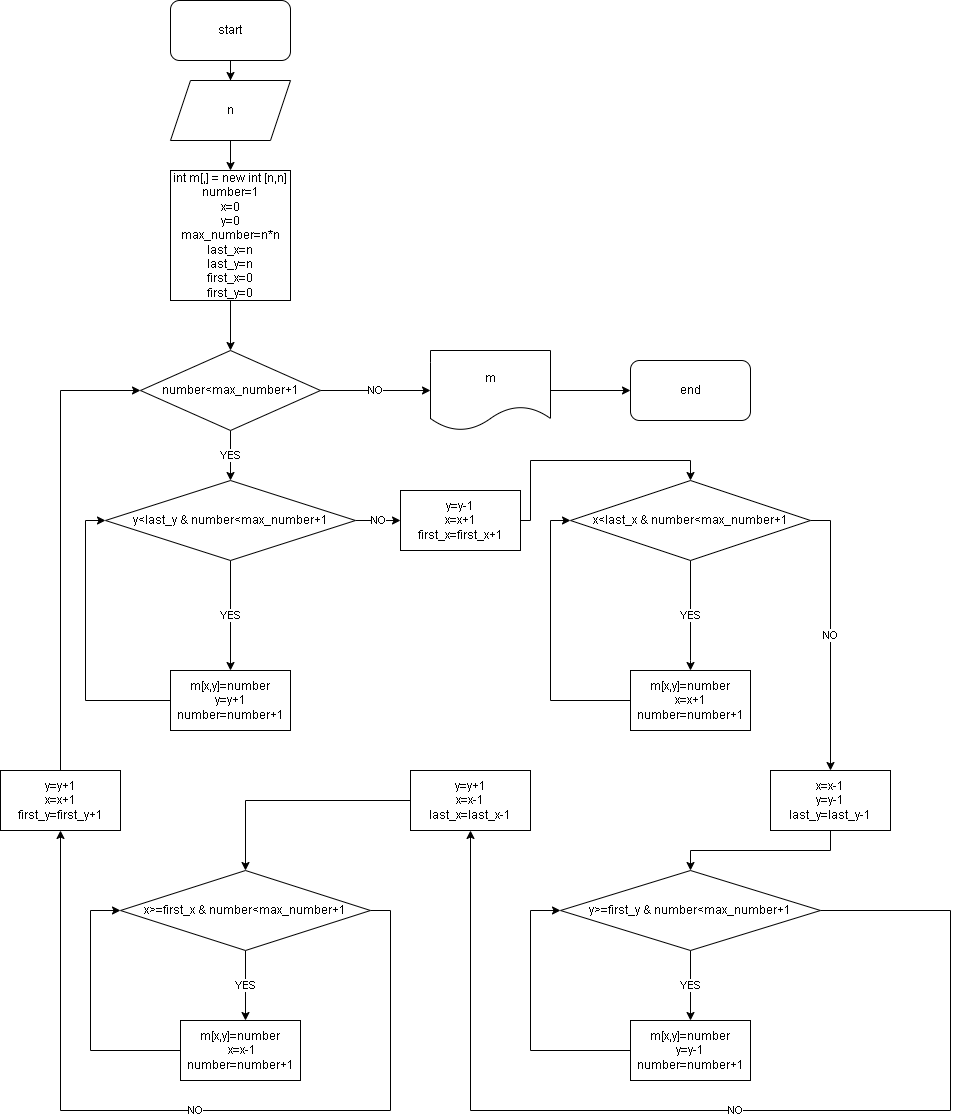

The diagram above was exported from draw.io. Its source (the exported page's mxGraphModel, read from the mxfile embedded in the PNG):
<mxGraphModel dx="2261" dy="764" grid="1" gridSize="10" guides="1" tooltips="1" connect="1" arrows="1" fold="1" page="1" pageScale="1" pageWidth="827" pageHeight="1169" math="0" shadow="0">
  <root>
    <mxCell id="0" />
    <mxCell id="1" parent="0" />
    <mxCell id="ES0D0QAm_gF2v8J1qq0N-2" style="edgeStyle=orthogonalEdgeStyle;rounded=0;orthogonalLoop=1;jettySize=auto;html=1;" edge="1" parent="1" source="ES0D0QAm_gF2v8J1qq0N-1" target="ES0D0QAm_gF2v8J1qq0N-3">
      <mxGeometry relative="1" as="geometry">
        <mxPoint x="160" y="90" as="targetPoint" />
      </mxGeometry>
    </mxCell>
    <mxCell id="ES0D0QAm_gF2v8J1qq0N-1" value="start" style="rounded=1;whiteSpace=wrap;html=1;" vertex="1" parent="1">
      <mxGeometry x="100" width="120" height="60" as="geometry" />
    </mxCell>
    <mxCell id="ES0D0QAm_gF2v8J1qq0N-5" style="edgeStyle=orthogonalEdgeStyle;rounded=0;orthogonalLoop=1;jettySize=auto;html=1;entryX=0.5;entryY=0;entryDx=0;entryDy=0;" edge="1" parent="1" source="ES0D0QAm_gF2v8J1qq0N-3" target="ES0D0QAm_gF2v8J1qq0N-4">
      <mxGeometry relative="1" as="geometry" />
    </mxCell>
    <mxCell id="ES0D0QAm_gF2v8J1qq0N-3" value="n" style="shape=parallelogram;perimeter=parallelogramPerimeter;whiteSpace=wrap;html=1;fixedSize=1;" vertex="1" parent="1">
      <mxGeometry x="100" y="80" width="120" height="60" as="geometry" />
    </mxCell>
    <mxCell id="ES0D0QAm_gF2v8J1qq0N-60" style="edgeStyle=orthogonalEdgeStyle;rounded=0;orthogonalLoop=1;jettySize=auto;html=1;entryX=0.5;entryY=0;entryDx=0;entryDy=0;" edge="1" parent="1" source="ES0D0QAm_gF2v8J1qq0N-4" target="ES0D0QAm_gF2v8J1qq0N-59">
      <mxGeometry relative="1" as="geometry" />
    </mxCell>
    <mxCell id="ES0D0QAm_gF2v8J1qq0N-4" value="int m[,] = new int [n,n]&lt;br&gt;number=1&lt;br&gt;x=0&lt;br&gt;y=0&lt;br&gt;max_number=n*n&lt;br&gt;last_x=n&lt;br&gt;last_y=n&lt;br&gt;first_x=0&lt;br&gt;first_y=0" style="rounded=0;whiteSpace=wrap;html=1;" vertex="1" parent="1">
      <mxGeometry x="100" y="170" width="120" height="130" as="geometry" />
    </mxCell>
    <mxCell id="ES0D0QAm_gF2v8J1qq0N-8" value="YES" style="edgeStyle=orthogonalEdgeStyle;rounded=0;orthogonalLoop=1;jettySize=auto;html=1;" edge="1" parent="1" source="ES0D0QAm_gF2v8J1qq0N-7" target="ES0D0QAm_gF2v8J1qq0N-9">
      <mxGeometry relative="1" as="geometry">
        <mxPoint x="160" y="440" as="targetPoint" />
      </mxGeometry>
    </mxCell>
    <mxCell id="ES0D0QAm_gF2v8J1qq0N-19" value="NO" style="edgeStyle=orthogonalEdgeStyle;rounded=0;orthogonalLoop=1;jettySize=auto;html=1;" edge="1" parent="1" source="ES0D0QAm_gF2v8J1qq0N-7" target="ES0D0QAm_gF2v8J1qq0N-20">
      <mxGeometry relative="1" as="geometry">
        <mxPoint x="290" y="360" as="targetPoint" />
        <Array as="points">
          <mxPoint x="380" y="520" />
        </Array>
      </mxGeometry>
    </mxCell>
    <mxCell id="ES0D0QAm_gF2v8J1qq0N-7" value="y&amp;lt;last_y &amp;amp; number&amp;lt;max_number+1" style="rhombus;whiteSpace=wrap;html=1;" vertex="1" parent="1">
      <mxGeometry x="35" y="480" width="250" height="80" as="geometry" />
    </mxCell>
    <mxCell id="ES0D0QAm_gF2v8J1qq0N-63" style="edgeStyle=orthogonalEdgeStyle;rounded=0;orthogonalLoop=1;jettySize=auto;html=1;entryX=0;entryY=0.5;entryDx=0;entryDy=0;" edge="1" parent="1" source="ES0D0QAm_gF2v8J1qq0N-9" target="ES0D0QAm_gF2v8J1qq0N-7">
      <mxGeometry relative="1" as="geometry">
        <Array as="points">
          <mxPoint x="15" y="700" />
          <mxPoint x="15" y="520" />
        </Array>
      </mxGeometry>
    </mxCell>
    <mxCell id="ES0D0QAm_gF2v8J1qq0N-9" value="m[x,y]=number&lt;br&gt;y=y+1&lt;br&gt;number=number+1" style="rounded=0;whiteSpace=wrap;html=1;" vertex="1" parent="1">
      <mxGeometry x="100" y="670" width="120" height="60" as="geometry" />
    </mxCell>
    <mxCell id="ES0D0QAm_gF2v8J1qq0N-22" style="edgeStyle=orthogonalEdgeStyle;rounded=0;orthogonalLoop=1;jettySize=auto;html=1;entryX=0.5;entryY=0;entryDx=0;entryDy=0;" edge="1" parent="1" source="ES0D0QAm_gF2v8J1qq0N-20" target="ES0D0QAm_gF2v8J1qq0N-23">
      <mxGeometry relative="1" as="geometry">
        <mxPoint x="430" y="360" as="targetPoint" />
        <Array as="points">
          <mxPoint x="460" y="520" />
          <mxPoint x="460" y="460" />
          <mxPoint x="620" y="460" />
        </Array>
      </mxGeometry>
    </mxCell>
    <mxCell id="ES0D0QAm_gF2v8J1qq0N-20" value="y=y-1&lt;br&gt;x=x+1&lt;br&gt;first_x=first_x+1" style="rounded=0;whiteSpace=wrap;html=1;" vertex="1" parent="1">
      <mxGeometry x="330" y="490" width="120" height="60" as="geometry" />
    </mxCell>
    <mxCell id="ES0D0QAm_gF2v8J1qq0N-24" value="YES" style="edgeStyle=orthogonalEdgeStyle;rounded=0;orthogonalLoop=1;jettySize=auto;html=1;exitX=0.5;exitY=1;exitDx=0;exitDy=0;entryX=0.5;entryY=0;entryDx=0;entryDy=0;" edge="1" parent="1" source="ES0D0QAm_gF2v8J1qq0N-23" target="ES0D0QAm_gF2v8J1qq0N-25">
      <mxGeometry relative="1" as="geometry">
        <mxPoint x="470" y="450" as="targetPoint" />
        <Array as="points">
          <mxPoint x="620" y="660" />
        </Array>
      </mxGeometry>
    </mxCell>
    <mxCell id="ES0D0QAm_gF2v8J1qq0N-32" value="NO" style="edgeStyle=orthogonalEdgeStyle;rounded=0;orthogonalLoop=1;jettySize=auto;html=1;exitX=1;exitY=0.5;exitDx=0;exitDy=0;" edge="1" parent="1" source="ES0D0QAm_gF2v8J1qq0N-23" target="ES0D0QAm_gF2v8J1qq0N-33">
      <mxGeometry relative="1" as="geometry">
        <mxPoint x="620" y="360" as="targetPoint" />
        <Array as="points">
          <mxPoint x="760" y="520" />
        </Array>
      </mxGeometry>
    </mxCell>
    <mxCell id="ES0D0QAm_gF2v8J1qq0N-23" value="x&amp;lt;last_x &amp;amp; number&amp;lt;max_number+1" style="rhombus;whiteSpace=wrap;html=1;" vertex="1" parent="1">
      <mxGeometry x="500" y="480" width="240" height="80" as="geometry" />
    </mxCell>
    <mxCell id="ES0D0QAm_gF2v8J1qq0N-26" style="edgeStyle=orthogonalEdgeStyle;rounded=0;orthogonalLoop=1;jettySize=auto;html=1;entryX=0;entryY=0.5;entryDx=0;entryDy=0;" edge="1" parent="1" source="ES0D0QAm_gF2v8J1qq0N-25" target="ES0D0QAm_gF2v8J1qq0N-23">
      <mxGeometry relative="1" as="geometry">
        <mxPoint x="480" y="600" as="targetPoint" />
        <Array as="points">
          <mxPoint x="480" y="700" />
          <mxPoint x="480" y="520" />
        </Array>
      </mxGeometry>
    </mxCell>
    <mxCell id="ES0D0QAm_gF2v8J1qq0N-25" value="m[x,y]=number&lt;br&gt;x=x+1&lt;br&gt;number=number+1" style="rounded=0;whiteSpace=wrap;html=1;" vertex="1" parent="1">
      <mxGeometry x="560" y="670" width="120" height="60" as="geometry" />
    </mxCell>
    <mxCell id="ES0D0QAm_gF2v8J1qq0N-64" style="edgeStyle=orthogonalEdgeStyle;rounded=0;orthogonalLoop=1;jettySize=auto;html=1;entryX=0.5;entryY=0;entryDx=0;entryDy=0;" edge="1" parent="1" source="ES0D0QAm_gF2v8J1qq0N-33" target="ES0D0QAm_gF2v8J1qq0N-35">
      <mxGeometry relative="1" as="geometry" />
    </mxCell>
    <mxCell id="ES0D0QAm_gF2v8J1qq0N-36" value="YES" style="edgeStyle=orthogonalEdgeStyle;rounded=0;orthogonalLoop=1;jettySize=auto;html=1;" edge="1" parent="1" source="ES0D0QAm_gF2v8J1qq0N-35" target="ES0D0QAm_gF2v8J1qq0N-37">
      <mxGeometry relative="1" as="geometry">
        <mxPoint x="800" y="450" as="targetPoint" />
      </mxGeometry>
    </mxCell>
    <mxCell id="ES0D0QAm_gF2v8J1qq0N-44" value="NO" style="edgeStyle=orthogonalEdgeStyle;rounded=0;orthogonalLoop=1;jettySize=auto;html=1;" edge="1" parent="1" source="ES0D0QAm_gF2v8J1qq0N-35" target="ES0D0QAm_gF2v8J1qq0N-45">
      <mxGeometry relative="1" as="geometry">
        <mxPoint x="920" y="360" as="targetPoint" />
        <Array as="points">
          <mxPoint x="880" y="910" />
          <mxPoint x="880" y="1110" />
          <mxPoint x="400" y="1110" />
        </Array>
      </mxGeometry>
    </mxCell>
    <mxCell id="ES0D0QAm_gF2v8J1qq0N-35" value="y&amp;gt;=first_y &amp;amp; number&amp;lt;max_number+1" style="rhombus;whiteSpace=wrap;html=1;" vertex="1" parent="1">
      <mxGeometry x="490" y="870" width="260" height="80" as="geometry" />
    </mxCell>
    <mxCell id="ES0D0QAm_gF2v8J1qq0N-38" style="edgeStyle=orthogonalEdgeStyle;rounded=0;orthogonalLoop=1;jettySize=auto;html=1;entryX=0;entryY=0.5;entryDx=0;entryDy=0;" edge="1" parent="1" source="ES0D0QAm_gF2v8J1qq0N-37" target="ES0D0QAm_gF2v8J1qq0N-35">
      <mxGeometry relative="1" as="geometry">
        <mxPoint x="800" y="530" as="targetPoint" />
        <Array as="points">
          <mxPoint x="460" y="1050" />
          <mxPoint x="460" y="910" />
        </Array>
      </mxGeometry>
    </mxCell>
    <mxCell id="ES0D0QAm_gF2v8J1qq0N-37" value="m[x,y]=number&lt;br&gt;y=y-1&lt;br&gt;number=number+1" style="rounded=0;whiteSpace=wrap;html=1;" vertex="1" parent="1">
      <mxGeometry x="560" y="1020" width="120" height="60" as="geometry" />
    </mxCell>
    <mxCell id="ES0D0QAm_gF2v8J1qq0N-70" style="edgeStyle=orthogonalEdgeStyle;rounded=0;orthogonalLoop=1;jettySize=auto;html=1;entryX=0.5;entryY=0;entryDx=0;entryDy=0;" edge="1" parent="1" source="ES0D0QAm_gF2v8J1qq0N-45" target="ES0D0QAm_gF2v8J1qq0N-47">
      <mxGeometry relative="1" as="geometry" />
    </mxCell>
    <mxCell id="ES0D0QAm_gF2v8J1qq0N-45" value="y=y+1&lt;br&gt;x=x-1&lt;br&gt;last_x=last_x-1" style="rounded=0;whiteSpace=wrap;html=1;" vertex="1" parent="1">
      <mxGeometry x="340" y="770" width="120" height="60" as="geometry" />
    </mxCell>
    <mxCell id="ES0D0QAm_gF2v8J1qq0N-48" value="YES" style="edgeStyle=orthogonalEdgeStyle;rounded=0;orthogonalLoop=1;jettySize=auto;html=1;" edge="1" parent="1" source="ES0D0QAm_gF2v8J1qq0N-47" target="ES0D0QAm_gF2v8J1qq0N-49">
      <mxGeometry relative="1" as="geometry">
        <mxPoint x="990" y="490" as="targetPoint" />
        <Array as="points">
          <mxPoint x="170" y="1030" />
        </Array>
      </mxGeometry>
    </mxCell>
    <mxCell id="ES0D0QAm_gF2v8J1qq0N-68" value="NO" style="edgeStyle=orthogonalEdgeStyle;rounded=0;orthogonalLoop=1;jettySize=auto;html=1;entryX=0.5;entryY=1;entryDx=0;entryDy=0;" edge="1" parent="1" source="ES0D0QAm_gF2v8J1qq0N-47" target="ES0D0QAm_gF2v8J1qq0N-57">
      <mxGeometry relative="1" as="geometry">
        <mxPoint x="340" y="1110" as="targetPoint" />
        <Array as="points">
          <mxPoint x="320" y="910" />
          <mxPoint x="320" y="1110" />
          <mxPoint x="-10" y="1110" />
        </Array>
      </mxGeometry>
    </mxCell>
    <mxCell id="ES0D0QAm_gF2v8J1qq0N-47" value="x&amp;gt;=first_x &amp;amp; number&amp;lt;max_number+1" style="rhombus;whiteSpace=wrap;html=1;" vertex="1" parent="1">
      <mxGeometry x="50" y="870" width="250" height="80" as="geometry" />
    </mxCell>
    <mxCell id="ES0D0QAm_gF2v8J1qq0N-67" style="edgeStyle=orthogonalEdgeStyle;rounded=0;orthogonalLoop=1;jettySize=auto;html=1;entryX=0;entryY=0.5;entryDx=0;entryDy=0;" edge="1" parent="1" source="ES0D0QAm_gF2v8J1qq0N-49" target="ES0D0QAm_gF2v8J1qq0N-47">
      <mxGeometry relative="1" as="geometry">
        <Array as="points">
          <mxPoint x="20" y="1050" />
          <mxPoint x="20" y="910" />
        </Array>
      </mxGeometry>
    </mxCell>
    <mxCell id="ES0D0QAm_gF2v8J1qq0N-49" value="m[x,y]=number&lt;br&gt;&amp;nbsp;x=x-1&lt;br&gt;number=number+1" style="rounded=0;whiteSpace=wrap;html=1;" vertex="1" parent="1">
      <mxGeometry x="110" y="1020" width="120" height="60" as="geometry" />
    </mxCell>
    <mxCell id="ES0D0QAm_gF2v8J1qq0N-69" style="edgeStyle=orthogonalEdgeStyle;rounded=0;orthogonalLoop=1;jettySize=auto;html=1;entryX=0;entryY=0.5;entryDx=0;entryDy=0;" edge="1" parent="1" source="ES0D0QAm_gF2v8J1qq0N-57" target="ES0D0QAm_gF2v8J1qq0N-59">
      <mxGeometry relative="1" as="geometry">
        <Array as="points">
          <mxPoint x="-10" y="390" />
        </Array>
      </mxGeometry>
    </mxCell>
    <mxCell id="ES0D0QAm_gF2v8J1qq0N-57" value="y=y+1&lt;br&gt;x=x+1&lt;br&gt;first_y=first_y+1" style="rounded=0;whiteSpace=wrap;html=1;" vertex="1" parent="1">
      <mxGeometry x="-70" y="770" width="120" height="60" as="geometry" />
    </mxCell>
    <mxCell id="ES0D0QAm_gF2v8J1qq0N-61" value="YES" style="edgeStyle=orthogonalEdgeStyle;rounded=0;orthogonalLoop=1;jettySize=auto;html=1;entryX=0.5;entryY=0;entryDx=0;entryDy=0;" edge="1" parent="1" source="ES0D0QAm_gF2v8J1qq0N-59" target="ES0D0QAm_gF2v8J1qq0N-7">
      <mxGeometry relative="1" as="geometry" />
    </mxCell>
    <mxCell id="ES0D0QAm_gF2v8J1qq0N-71" value="NO" style="edgeStyle=orthogonalEdgeStyle;rounded=0;orthogonalLoop=1;jettySize=auto;html=1;" edge="1" parent="1" source="ES0D0QAm_gF2v8J1qq0N-59" target="ES0D0QAm_gF2v8J1qq0N-72">
      <mxGeometry relative="1" as="geometry">
        <mxPoint x="360" y="390" as="targetPoint" />
      </mxGeometry>
    </mxCell>
    <mxCell id="ES0D0QAm_gF2v8J1qq0N-59" value="number&amp;lt;max_number+1" style="rhombus;whiteSpace=wrap;html=1;" vertex="1" parent="1">
      <mxGeometry x="70" y="350" width="180" height="80" as="geometry" />
    </mxCell>
    <mxCell id="ES0D0QAm_gF2v8J1qq0N-33" value="x=x-1&lt;br&gt;y=y-1&lt;br&gt;last_y=last_y-1" style="rounded=0;whiteSpace=wrap;html=1;" vertex="1" parent="1">
      <mxGeometry x="700" y="770" width="120" height="60" as="geometry" />
    </mxCell>
    <mxCell id="ES0D0QAm_gF2v8J1qq0N-73" style="edgeStyle=orthogonalEdgeStyle;rounded=0;orthogonalLoop=1;jettySize=auto;html=1;" edge="1" parent="1" source="ES0D0QAm_gF2v8J1qq0N-72" target="ES0D0QAm_gF2v8J1qq0N-74">
      <mxGeometry relative="1" as="geometry">
        <mxPoint x="550" y="390" as="targetPoint" />
      </mxGeometry>
    </mxCell>
    <mxCell id="ES0D0QAm_gF2v8J1qq0N-72" value="m" style="shape=document;whiteSpace=wrap;html=1;boundedLbl=1;" vertex="1" parent="1">
      <mxGeometry x="360" y="350" width="120" height="80" as="geometry" />
    </mxCell>
    <mxCell id="ES0D0QAm_gF2v8J1qq0N-74" value="end" style="rounded=1;whiteSpace=wrap;html=1;" vertex="1" parent="1">
      <mxGeometry x="560" y="360" width="120" height="60" as="geometry" />
    </mxCell>
  </root>
</mxGraphModel>